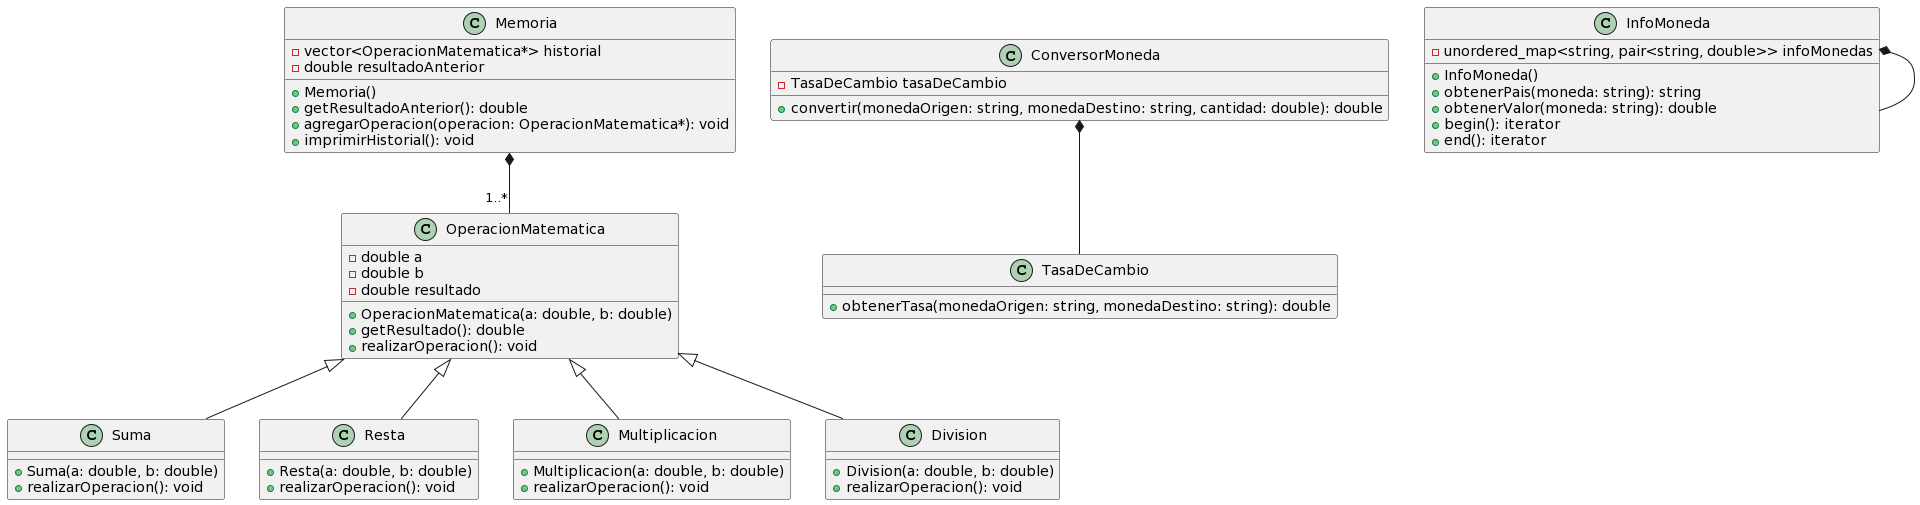

The diagram above was rendered by PlantUML. Its source (embedded in the PNG):
@startuml
class OperacionMatematica {
  - double a
  - double b
  - double resultado
  + OperacionMatematica(a: double, b: double)
  + getResultado(): double
  + realizarOperacion(): void
}

class Memoria {
  - vector<OperacionMatematica*> historial
  - double resultadoAnterior
  + Memoria()
  + getResultadoAnterior(): double
  + agregarOperacion(operacion: OperacionMatematica*): void
  + imprimirHistorial(): void
}

class Suma {
  + Suma(a: double, b: double)
  + realizarOperacion(): void
}

class Resta {
  + Resta(a: double, b: double)
  + realizarOperacion(): void
}

class Multiplicacion {
  + Multiplicacion(a: double, b: double)
  + realizarOperacion(): void
}

class Division {
  + Division(a: double, b: double)
  + realizarOperacion(): void
}

class TasaDeCambio {
  + obtenerTasa(monedaOrigen: string, monedaDestino: string): double
}

class ConversorMoneda {
  - TasaDeCambio tasaDeCambio
  + convertir(monedaOrigen: string, monedaDestino: string, cantidad: double): double
}

class InfoMoneda {
  - unordered_map<string, pair<string, double>> infoMonedas
  + InfoMoneda()
  + obtenerPais(moneda: string): string
  + obtenerValor(moneda: string): double
  + begin(): iterator
  + end(): iterator
}

OperacionMatematica <|-- Suma
OperacionMatematica <|-- Resta
OperacionMatematica <|-- Multiplicacion
OperacionMatematica <|-- Division

Memoria *-- "1..*" OperacionMatematica
ConversorMoneda *-- TasaDeCambio
InfoMoneda *-- InfoMoneda
@enduml